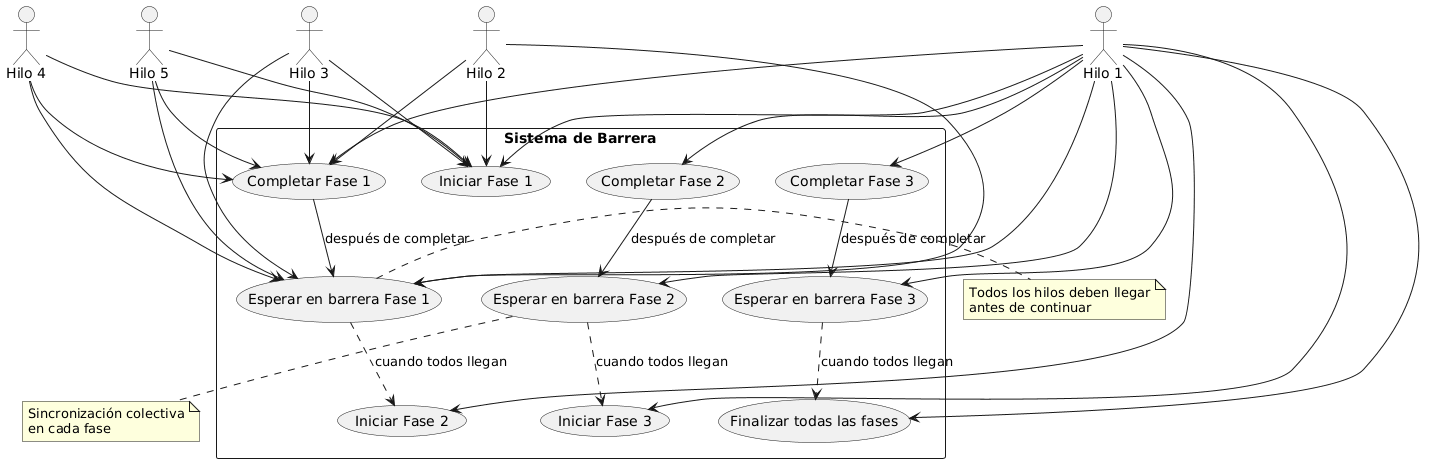

The diagram above was rendered by PlantUML. Its source (embedded in the PNG):
@startuml
actor "Hilo 1" as H1
actor "Hilo 2" as H2
actor "Hilo 3" as H3
actor "Hilo 4" as H4
actor "Hilo 5" as H5

rectangle "Sistema de Barrera" {
    usecase "Iniciar Fase 1" as UC1
    usecase "Completar Fase 1" as UC2
    usecase "Esperar en barrera Fase 1" as UC3
    usecase "Iniciar Fase 2" as UC4
    usecase "Completar Fase 2" as UC5
    usecase "Esperar en barrera Fase 2" as UC6
    usecase "Iniciar Fase 3" as UC7
    usecase "Completar Fase 3" as UC8
    usecase "Esperar en barrera Fase 3" as UC9
    usecase "Finalizar todas las fases" as UC10
}

H1 --> UC1
H1 --> UC2
H1 --> UC3
H1 --> UC4
H1 --> UC5
H1 --> UC6
H1 --> UC7
H1 --> UC8
H1 --> UC9
H1 --> UC10

H2 --> UC1
H2 --> UC2
H2 --> UC3
H3 --> UC1
H3 --> UC2
H3 --> UC3
H4 --> UC1
H4 --> UC2
H4 --> UC3
H5 --> UC1
H5 --> UC2
H5 --> UC3

UC2 --> UC3 : "después de completar"
UC3 ..> UC4 : "cuando todos llegan"
UC5 --> UC6 : "después de completar"
UC6 ..> UC7 : "cuando todos llegan"
UC8 --> UC9 : "después de completar"
UC9 ..> UC10 : "cuando todos llegan"

note right of UC3
    Todos los hilos deben llegar
    antes de continuar
end note

note bottom of UC6
    Sincronización colectiva
    en cada fase
end note
@enduml